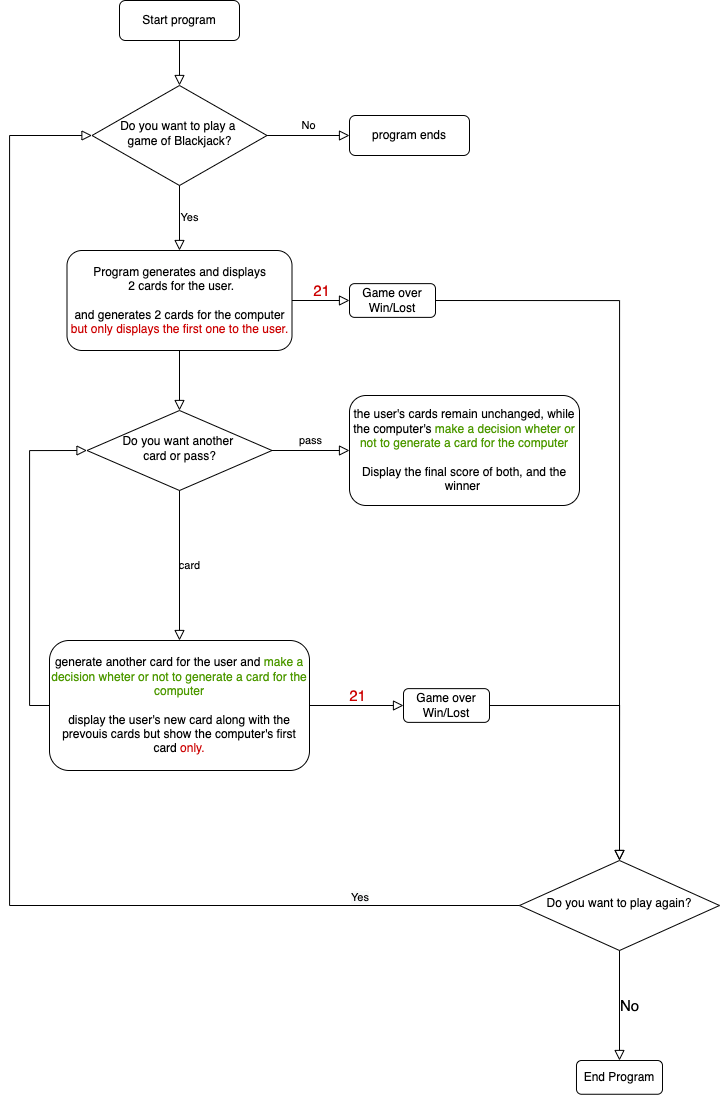

The diagram above was exported from draw.io. Its source (the exported page's mxGraphModel, read from the mxfile embedded in the PNG):
<mxGraphModel dx="1925" dy="1137" grid="1" gridSize="10" guides="1" tooltips="1" connect="1" arrows="1" fold="1" page="1" pageScale="1" pageWidth="827" pageHeight="1169" math="0" shadow="0">
  <root>
    <mxCell id="WIyWlLk6GJQsqaUBKTNV-0" />
    <mxCell id="WIyWlLk6GJQsqaUBKTNV-1" parent="WIyWlLk6GJQsqaUBKTNV-0" />
    <mxCell id="WIyWlLk6GJQsqaUBKTNV-2" value="" style="rounded=0;html=1;jettySize=auto;orthogonalLoop=1;fontSize=11;endArrow=block;endFill=0;endSize=8;strokeWidth=1;shadow=0;labelBackgroundColor=none;edgeStyle=orthogonalEdgeStyle;" parent="WIyWlLk6GJQsqaUBKTNV-1" source="WIyWlLk6GJQsqaUBKTNV-3" target="WIyWlLk6GJQsqaUBKTNV-6" edge="1">
      <mxGeometry relative="1" as="geometry" />
    </mxCell>
    <mxCell id="WIyWlLk6GJQsqaUBKTNV-3" value="Start program" style="rounded=1;whiteSpace=wrap;html=1;fontSize=12;glass=0;strokeWidth=1;shadow=0;" parent="WIyWlLk6GJQsqaUBKTNV-1" vertex="1">
      <mxGeometry x="130" y="10" width="120" height="40" as="geometry" />
    </mxCell>
    <mxCell id="WIyWlLk6GJQsqaUBKTNV-5" value="No" style="edgeStyle=orthogonalEdgeStyle;rounded=0;html=1;jettySize=auto;orthogonalLoop=1;fontSize=11;endArrow=block;endFill=0;endSize=8;strokeWidth=1;shadow=0;labelBackgroundColor=none;" parent="WIyWlLk6GJQsqaUBKTNV-1" source="WIyWlLk6GJQsqaUBKTNV-6" target="WIyWlLk6GJQsqaUBKTNV-7" edge="1">
      <mxGeometry y="10" relative="1" as="geometry">
        <mxPoint as="offset" />
      </mxGeometry>
    </mxCell>
    <mxCell id="WIyWlLk6GJQsqaUBKTNV-6" value="Do you want to play a &lt;br&gt;game of Blackjack?" style="rhombus;whiteSpace=wrap;html=1;shadow=0;fontFamily=Helvetica;fontSize=12;align=center;strokeWidth=1;spacing=6;spacingTop=-4;" parent="WIyWlLk6GJQsqaUBKTNV-1" vertex="1">
      <mxGeometry x="102.5" y="95" width="175" height="100" as="geometry" />
    </mxCell>
    <mxCell id="WIyWlLk6GJQsqaUBKTNV-7" value="program ends" style="rounded=1;whiteSpace=wrap;html=1;fontSize=12;glass=0;strokeWidth=1;shadow=0;" parent="WIyWlLk6GJQsqaUBKTNV-1" vertex="1">
      <mxGeometry x="360" y="125" width="120" height="40" as="geometry" />
    </mxCell>
    <mxCell id="WIyWlLk6GJQsqaUBKTNV-11" value="the user's cards remain unchanged, while the computer's&amp;nbsp;&lt;span style=&quot;color: rgb(77 , 153 , 0)&quot;&gt;make a decision wheter or not to generate a card for the computer&lt;/span&gt;&lt;br&gt;&lt;br&gt;Display the final score of both, and the winner&amp;nbsp;" style="rounded=1;whiteSpace=wrap;html=1;fontSize=12;glass=0;strokeWidth=1;shadow=0;" parent="WIyWlLk6GJQsqaUBKTNV-1" vertex="1">
      <mxGeometry x="360" y="405" width="230" height="110" as="geometry" />
    </mxCell>
    <mxCell id="WVmUMO16bvrUTaUqT6AA-0" value="Yes" style="edgeStyle=orthogonalEdgeStyle;rounded=0;html=1;jettySize=auto;orthogonalLoop=1;fontSize=11;endArrow=block;endFill=0;endSize=8;strokeWidth=1;shadow=0;labelBackgroundColor=none;entryX=0.5;entryY=0;entryDx=0;entryDy=0;exitX=0.5;exitY=1;exitDx=0;exitDy=0;" edge="1" parent="WIyWlLk6GJQsqaUBKTNV-1" source="WIyWlLk6GJQsqaUBKTNV-6" target="WVmUMO16bvrUTaUqT6AA-1">
      <mxGeometry y="10" relative="1" as="geometry">
        <mxPoint as="offset" />
        <mxPoint x="276" y="310" as="sourcePoint" />
        <mxPoint x="190.0050000000001" y="360" as="targetPoint" />
      </mxGeometry>
    </mxCell>
    <mxCell id="WVmUMO16bvrUTaUqT6AA-1" value="Program generates and displays&lt;br&gt;&amp;nbsp;2 cards for the user.&lt;br&gt;&lt;br&gt;and generates 2 cards for the computer&lt;br&gt;&lt;font color=&quot;#cc0000&quot;&gt;but only displays the first one to the user.&lt;/font&gt;" style="rounded=1;whiteSpace=wrap;html=1;fontSize=12;glass=0;strokeWidth=1;shadow=0;" vertex="1" parent="WIyWlLk6GJQsqaUBKTNV-1">
      <mxGeometry x="77.5" y="260" width="225" height="100" as="geometry" />
    </mxCell>
    <mxCell id="WVmUMO16bvrUTaUqT6AA-2" value="Do you want another &lt;br&gt;card or pass?" style="rhombus;whiteSpace=wrap;html=1;shadow=0;fontFamily=Helvetica;fontSize=12;align=center;strokeWidth=1;spacing=6;spacingTop=-4;" vertex="1" parent="WIyWlLk6GJQsqaUBKTNV-1">
      <mxGeometry x="97.5" y="420" width="185" height="80" as="geometry" />
    </mxCell>
    <mxCell id="WVmUMO16bvrUTaUqT6AA-3" value="" style="edgeStyle=orthogonalEdgeStyle;rounded=0;html=1;jettySize=auto;orthogonalLoop=1;fontSize=11;endArrow=block;endFill=0;endSize=8;strokeWidth=1;shadow=0;labelBackgroundColor=none;exitX=0.5;exitY=1;exitDx=0;exitDy=0;entryX=0.5;entryY=0;entryDx=0;entryDy=0;" edge="1" parent="WIyWlLk6GJQsqaUBKTNV-1" source="WVmUMO16bvrUTaUqT6AA-1" target="WVmUMO16bvrUTaUqT6AA-2">
      <mxGeometry y="10" relative="1" as="geometry">
        <mxPoint as="offset" />
        <mxPoint x="346" y="690" as="sourcePoint" />
        <mxPoint x="296" y="570" as="targetPoint" />
      </mxGeometry>
    </mxCell>
    <mxCell id="WVmUMO16bvrUTaUqT6AA-4" value="card" style="edgeStyle=orthogonalEdgeStyle;rounded=0;html=1;jettySize=auto;orthogonalLoop=1;fontSize=11;endArrow=block;endFill=0;endSize=8;strokeWidth=1;shadow=0;labelBackgroundColor=none;exitX=0.5;exitY=1;exitDx=0;exitDy=0;entryX=0.5;entryY=0;entryDx=0;entryDy=0;" edge="1" parent="WIyWlLk6GJQsqaUBKTNV-1" source="WVmUMO16bvrUTaUqT6AA-2" target="WVmUMO16bvrUTaUqT6AA-8">
      <mxGeometry y="10" relative="1" as="geometry">
        <mxPoint as="offset" />
        <mxPoint x="216" y="730" as="sourcePoint" />
        <mxPoint x="190" y="790" as="targetPoint" />
      </mxGeometry>
    </mxCell>
    <mxCell id="WVmUMO16bvrUTaUqT6AA-5" value="pass" style="edgeStyle=orthogonalEdgeStyle;rounded=0;html=1;jettySize=auto;orthogonalLoop=1;fontSize=11;endArrow=block;endFill=0;endSize=8;strokeWidth=1;shadow=0;labelBackgroundColor=none;exitX=1;exitY=0.5;exitDx=0;exitDy=0;entryX=0;entryY=0.5;entryDx=0;entryDy=0;" edge="1" parent="WIyWlLk6GJQsqaUBKTNV-1" source="WVmUMO16bvrUTaUqT6AA-2" target="WIyWlLk6GJQsqaUBKTNV-11">
      <mxGeometry y="10" relative="1" as="geometry">
        <mxPoint as="offset" />
        <mxPoint x="200" y="680" as="sourcePoint" />
        <mxPoint x="416" y="595" as="targetPoint" />
      </mxGeometry>
    </mxCell>
    <mxCell id="WVmUMO16bvrUTaUqT6AA-6" value="Do you want to play again?" style="rhombus;whiteSpace=wrap;html=1;shadow=0;fontFamily=Helvetica;fontSize=12;align=center;strokeWidth=1;spacing=6;spacingTop=-4;" vertex="1" parent="WIyWlLk6GJQsqaUBKTNV-1">
      <mxGeometry x="530" y="870" width="200" height="90" as="geometry" />
    </mxCell>
    <mxCell id="WVmUMO16bvrUTaUqT6AA-7" value="" style="edgeStyle=orthogonalEdgeStyle;rounded=0;html=1;jettySize=auto;orthogonalLoop=1;fontSize=11;endArrow=block;endFill=0;endSize=8;strokeWidth=1;shadow=0;labelBackgroundColor=none;exitX=1;exitY=0.5;exitDx=0;exitDy=0;entryX=0.5;entryY=0;entryDx=0;entryDy=0;" edge="1" parent="WIyWlLk6GJQsqaUBKTNV-1" source="WVmUMO16bvrUTaUqT6AA-11" target="WVmUMO16bvrUTaUqT6AA-6">
      <mxGeometry y="10" relative="1" as="geometry">
        <mxPoint as="offset" />
        <mxPoint x="200" y="680" as="sourcePoint" />
        <mxPoint x="200" y="800" as="targetPoint" />
      </mxGeometry>
    </mxCell>
    <mxCell id="WVmUMO16bvrUTaUqT6AA-8" value="generate another card for the user and &lt;font color=&quot;#4d9900&quot;&gt;make a decision wheter or not to generate a card for the computer&lt;br&gt;&lt;/font&gt;&lt;br&gt;display the user's new card along with the prevouis cards but show the computer's first card &lt;font color=&quot;#cc0000&quot;&gt;only.&lt;/font&gt;" style="rounded=1;whiteSpace=wrap;html=1;fontSize=12;glass=0;strokeWidth=1;shadow=0;" vertex="1" parent="WIyWlLk6GJQsqaUBKTNV-1">
      <mxGeometry x="60" y="650" width="260" height="130" as="geometry" />
    </mxCell>
    <mxCell id="WVmUMO16bvrUTaUqT6AA-9" value="Game over Win/Lost" style="rounded=1;whiteSpace=wrap;html=1;fontSize=12;glass=0;strokeWidth=1;shadow=0;" vertex="1" parent="WIyWlLk6GJQsqaUBKTNV-1">
      <mxGeometry x="360" y="293.13" width="86" height="33.75" as="geometry" />
    </mxCell>
    <mxCell id="WVmUMO16bvrUTaUqT6AA-10" value="&lt;font style=&quot;font-size: 15px&quot; color=&quot;#cc0000&quot;&gt;21&lt;/font&gt;" style="edgeStyle=orthogonalEdgeStyle;rounded=0;html=1;jettySize=auto;orthogonalLoop=1;fontSize=11;endArrow=block;endFill=0;endSize=8;strokeWidth=1;shadow=0;labelBackgroundColor=none;exitX=1;exitY=0.5;exitDx=0;exitDy=0;entryX=0;entryY=0.5;entryDx=0;entryDy=0;" edge="1" parent="WIyWlLk6GJQsqaUBKTNV-1" source="WVmUMO16bvrUTaUqT6AA-1" target="WVmUMO16bvrUTaUqT6AA-9">
      <mxGeometry y="10" relative="1" as="geometry">
        <mxPoint as="offset" />
        <mxPoint x="305" y="185" as="sourcePoint" />
        <mxPoint x="396" y="185" as="targetPoint" />
      </mxGeometry>
    </mxCell>
    <mxCell id="WVmUMO16bvrUTaUqT6AA-11" value="Game over Win/Lost" style="rounded=1;whiteSpace=wrap;html=1;fontSize=12;glass=0;strokeWidth=1;shadow=0;" vertex="1" parent="WIyWlLk6GJQsqaUBKTNV-1">
      <mxGeometry x="414" y="698.13" width="86" height="33.75" as="geometry" />
    </mxCell>
    <mxCell id="WVmUMO16bvrUTaUqT6AA-12" value="&lt;font style=&quot;font-size: 15px&quot; color=&quot;#cc0000&quot;&gt;21&lt;/font&gt;" style="edgeStyle=orthogonalEdgeStyle;rounded=0;html=1;jettySize=auto;orthogonalLoop=1;fontSize=11;endArrow=block;endFill=0;endSize=8;strokeWidth=1;shadow=0;labelBackgroundColor=none;exitX=1;exitY=0.5;exitDx=0;exitDy=0;entryX=0;entryY=0.5;entryDx=0;entryDy=0;" edge="1" target="WVmUMO16bvrUTaUqT6AA-11" parent="WIyWlLk6GJQsqaUBKTNV-1" source="WVmUMO16bvrUTaUqT6AA-8">
      <mxGeometry y="10" relative="1" as="geometry">
        <mxPoint as="offset" />
        <mxPoint x="360" y="726.8700000000001" as="sourcePoint" />
        <mxPoint x="453.5" y="601.87" as="targetPoint" />
      </mxGeometry>
    </mxCell>
    <mxCell id="WVmUMO16bvrUTaUqT6AA-15" value="" style="edgeStyle=orthogonalEdgeStyle;rounded=0;html=1;jettySize=auto;orthogonalLoop=1;fontSize=11;endArrow=block;endFill=0;endSize=8;strokeWidth=1;shadow=0;labelBackgroundColor=none;exitX=0;exitY=0.5;exitDx=0;exitDy=0;entryX=0;entryY=0.5;entryDx=0;entryDy=0;" edge="1" parent="WIyWlLk6GJQsqaUBKTNV-1" source="WVmUMO16bvrUTaUqT6AA-8" target="WVmUMO16bvrUTaUqT6AA-2">
      <mxGeometry y="10" relative="1" as="geometry">
        <mxPoint as="offset" />
        <mxPoint x="200" y="510" as="sourcePoint" />
        <mxPoint x="200" y="660" as="targetPoint" />
      </mxGeometry>
    </mxCell>
    <mxCell id="WVmUMO16bvrUTaUqT6AA-19" value="" style="edgeStyle=orthogonalEdgeStyle;rounded=0;html=1;jettySize=auto;orthogonalLoop=1;fontSize=11;endArrow=block;endFill=0;endSize=8;strokeWidth=1;shadow=0;labelBackgroundColor=none;exitX=1;exitY=0.5;exitDx=0;exitDy=0;entryX=0.5;entryY=0;entryDx=0;entryDy=0;" edge="1" parent="WIyWlLk6GJQsqaUBKTNV-1" source="WVmUMO16bvrUTaUqT6AA-9" target="WVmUMO16bvrUTaUqT6AA-6">
      <mxGeometry y="10" relative="1" as="geometry">
        <mxPoint as="offset" />
        <mxPoint x="510" y="725.0050000000001" as="sourcePoint" />
        <mxPoint x="685" y="770" as="targetPoint" />
      </mxGeometry>
    </mxCell>
    <mxCell id="WVmUMO16bvrUTaUqT6AA-20" value="" style="edgeStyle=orthogonalEdgeStyle;rounded=0;html=1;jettySize=auto;orthogonalLoop=1;fontSize=11;endArrow=block;endFill=0;endSize=8;strokeWidth=1;shadow=0;labelBackgroundColor=none;exitX=0;exitY=0.5;exitDx=0;exitDy=0;entryX=0;entryY=0.5;entryDx=0;entryDy=0;" edge="1" parent="WIyWlLk6GJQsqaUBKTNV-1" source="WVmUMO16bvrUTaUqT6AA-6" target="WIyWlLk6GJQsqaUBKTNV-6">
      <mxGeometry y="10" relative="1" as="geometry">
        <mxPoint as="offset" />
        <mxPoint x="456" y="320.0050000000001" as="sourcePoint" />
        <mxPoint x="180" y="940" as="targetPoint" />
        <Array as="points">
          <mxPoint x="20" y="915" />
          <mxPoint x="20" y="145" />
        </Array>
      </mxGeometry>
    </mxCell>
    <mxCell id="WVmUMO16bvrUTaUqT6AA-21" value="&lt;meta charset=&quot;utf-8&quot;&gt;&lt;span style=&quot;color: rgb(0, 0, 0); font-family: helvetica; font-size: 11px; font-style: normal; font-weight: 400; letter-spacing: normal; text-align: center; text-indent: 0px; text-transform: none; word-spacing: 0px; background-color: rgb(248, 249, 250); display: inline; float: none;&quot;&gt;Yes&lt;/span&gt;" style="text;whiteSpace=wrap;html=1;fontSize=15;fontColor=#CC0000;" vertex="1" parent="WIyWlLk6GJQsqaUBKTNV-1">
      <mxGeometry x="360" y="890" width="40" height="40" as="geometry" />
    </mxCell>
    <mxCell id="WVmUMO16bvrUTaUqT6AA-23" value="End Program" style="rounded=1;whiteSpace=wrap;html=1;fontSize=12;glass=0;strokeWidth=1;shadow=0;" vertex="1" parent="WIyWlLk6GJQsqaUBKTNV-1">
      <mxGeometry x="587" y="1070" width="86" height="33.75" as="geometry" />
    </mxCell>
    <mxCell id="WVmUMO16bvrUTaUqT6AA-24" value="&lt;font style=&quot;font-size: 15px&quot;&gt;No&lt;/font&gt;" style="edgeStyle=orthogonalEdgeStyle;rounded=0;html=1;jettySize=auto;orthogonalLoop=1;fontSize=11;endArrow=block;endFill=0;endSize=8;strokeWidth=1;shadow=0;labelBackgroundColor=none;exitX=0.5;exitY=1;exitDx=0;exitDy=0;entryX=0.5;entryY=0;entryDx=0;entryDy=0;" edge="1" parent="WIyWlLk6GJQsqaUBKTNV-1" source="WVmUMO16bvrUTaUqT6AA-6" target="WVmUMO16bvrUTaUqT6AA-23">
      <mxGeometry y="10" relative="1" as="geometry">
        <mxPoint as="offset" />
        <mxPoint x="330" y="725" as="sourcePoint" />
        <mxPoint x="424" y="725.0050000000001" as="targetPoint" />
      </mxGeometry>
    </mxCell>
  </root>
</mxGraphModel>